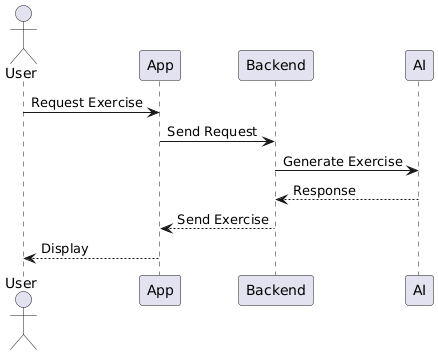

The diagram above was rendered by PlantUML. Its source (embedded in the PNG):
@startuml
actor User
participant App
participant Backend
participant AI

User -> App : Request Exercise
App -> Backend : Send Request
Backend -> AI : Generate Exercise
AI --> Backend : Response
Backend --> App : Send Exercise
App --> User : Display
@enduml